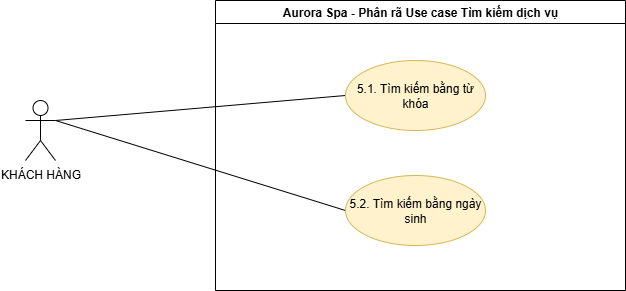

The diagram above was exported from draw.io. Its source (the exported page's mxGraphModel, read from the mxfile embedded in the PNG):
<mxGraphModel dx="1572" dy="994" grid="1" gridSize="10" guides="1" tooltips="1" connect="1" arrows="1" fold="1" page="1" pageScale="1" pageWidth="3300" pageHeight="2339" math="0" shadow="0">
  <root>
    <mxCell id="0" />
    <mxCell id="1" parent="0" />
    <mxCell id="WN5wYBlkkNuMKM_MhP3V-1" value="KHÁCH HÀNG" style="shape=umlActor;verticalLabelPosition=bottom;verticalAlign=top;html=1;" parent="1" vertex="1">
      <mxGeometry x="590" y="330" width="30" height="60" as="geometry" />
    </mxCell>
    <mxCell id="cR0phvW4GhxJHE841zra-5" value="" style="edgeStyle=none;html=1;endArrow=none;verticalAlign=bottom;rounded=0;exitX=1;exitY=0.3333333333333333;exitDx=0;exitDy=0;entryX=0;entryY=0.5;entryDx=0;entryDy=0;exitPerimeter=0;" parent="1" source="WN5wYBlkkNuMKM_MhP3V-1" target="cR0phvW4GhxJHE841zra-2" edge="1">
      <mxGeometry width="160" relative="1" as="geometry">
        <mxPoint x="500.0000000000023" y="440" as="sourcePoint" />
        <mxPoint x="630" y="460" as="targetPoint" />
      </mxGeometry>
    </mxCell>
    <mxCell id="cR0phvW4GhxJHE841zra-6" value="" style="edgeStyle=none;html=1;endArrow=none;verticalAlign=bottom;rounded=0;exitX=1;exitY=0.3333333333333333;exitDx=0;exitDy=0;entryX=0;entryY=0.5;entryDx=0;entryDy=0;exitPerimeter=0;" parent="1" source="WN5wYBlkkNuMKM_MhP3V-1" target="cR0phvW4GhxJHE841zra-3" edge="1">
      <mxGeometry width="160" relative="1" as="geometry">
        <mxPoint x="500.0000000000023" y="440" as="sourcePoint" />
        <mxPoint x="630" y="460" as="targetPoint" />
      </mxGeometry>
    </mxCell>
    <mxCell id="UlPFrpWJjsJE1faRrcMf-1" value="Aurora Spa - Phân rã Use case Tìm kiếm dịch vụ" style="swimlane;whiteSpace=wrap;html=1;" parent="1" vertex="1">
      <mxGeometry x="780" y="230" width="410" height="290" as="geometry" />
    </mxCell>
    <mxCell id="cR0phvW4GhxJHE841zra-2" value="5.1. Tìm kiếm bằng từ khóa" style="ellipse;whiteSpace=wrap;html=1;fillColor=#fff2cc;strokeColor=#d6b656;" parent="UlPFrpWJjsJE1faRrcMf-1" vertex="1">
      <mxGeometry x="130" y="60" width="140" height="70" as="geometry" />
    </mxCell>
    <mxCell id="cR0phvW4GhxJHE841zra-3" value="5.2. Tìm kiếm bằng ngày sinh" style="ellipse;whiteSpace=wrap;html=1;fillColor=#fff2cc;strokeColor=#d6b656;" parent="UlPFrpWJjsJE1faRrcMf-1" vertex="1">
      <mxGeometry x="130" y="175" width="140" height="70" as="geometry" />
    </mxCell>
  </root>
</mxGraphModel>